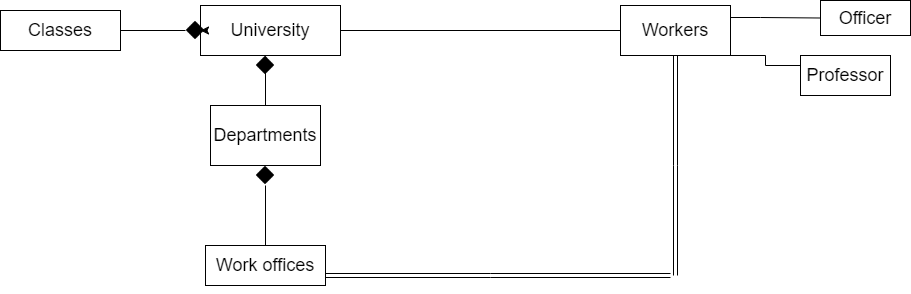

The diagram above was exported from draw.io. Its source (the exported page's mxGraphModel, read from the mxfile embedded in the PNG):
<mxGraphModel dx="2249" dy="762" grid="1" gridSize="10" guides="1" tooltips="1" connect="1" arrows="1" fold="1" page="1" pageScale="1" pageWidth="827" pageHeight="1169" math="0" shadow="0">
  <root>
    <mxCell id="0" />
    <mxCell id="1" parent="0" />
    <mxCell id="v5s2nMT85IA0hjfJbsYD-44" style="edgeStyle=orthogonalEdgeStyle;rounded=0;orthogonalLoop=1;jettySize=auto;html=1;entryX=0.364;entryY=0.5;entryDx=0;entryDy=0;entryPerimeter=0;fontSize=18;startArrow=none;" parent="1" target="v5s2nMT85IA0hjfJbsYD-24" edge="1">
      <mxGeometry relative="1" as="geometry">
        <mxPoint x="210" y="35" as="sourcePoint" />
      </mxGeometry>
    </mxCell>
    <mxCell id="v5s2nMT85IA0hjfJbsYD-1" value="&lt;font style=&quot;font-size: 18px;&quot;&gt;University&lt;/font&gt;" style="rounded=0;whiteSpace=wrap;html=1;" parent="1" vertex="1">
      <mxGeometry x="70" y="10" width="140" height="50" as="geometry" />
    </mxCell>
    <mxCell id="v5s2nMT85IA0hjfJbsYD-92" style="edgeStyle=none;shape=connector;rounded=0;orthogonalLoop=1;jettySize=auto;html=1;exitX=1;exitY=0.5;exitDx=0;exitDy=0;labelBackgroundColor=default;fontFamily=Helvetica;fontSize=18;fontColor=default;endArrow=classic;strokeColor=default;startArrow=none;" parent="1" source="v5s2nMT85IA0hjfJbsYD-34" target="v5s2nMT85IA0hjfJbsYD-1" edge="1">
      <mxGeometry relative="1" as="geometry" />
    </mxCell>
    <mxCell id="v5s2nMT85IA0hjfJbsYD-2" value="Classes" style="rounded=0;whiteSpace=wrap;html=1;fontSize=18;" parent="1" vertex="1">
      <mxGeometry x="-130" y="15" width="120" height="40" as="geometry" />
    </mxCell>
    <mxCell id="v5s2nMT85IA0hjfJbsYD-3" value="Work offices" style="rounded=0;whiteSpace=wrap;html=1;fontSize=18;" parent="1" vertex="1">
      <mxGeometry x="75" y="250" width="120" height="40" as="geometry" />
    </mxCell>
    <mxCell id="v5s2nMT85IA0hjfJbsYD-5" style="edgeStyle=orthogonalEdgeStyle;rounded=0;orthogonalLoop=1;jettySize=auto;html=1;exitX=0.5;exitY=1;exitDx=0;exitDy=0;fontSize=18;" parent="1" source="v5s2nMT85IA0hjfJbsYD-3" target="v5s2nMT85IA0hjfJbsYD-3" edge="1">
      <mxGeometry relative="1" as="geometry" />
    </mxCell>
    <mxCell id="v5s2nMT85IA0hjfJbsYD-79" style="edgeStyle=none;rounded=0;orthogonalLoop=1;jettySize=auto;html=1;fontSize=18;entryX=0.5;entryY=1;entryDx=0;entryDy=0;startArrow=none;" parent="1" source="v5s2nMT85IA0hjfJbsYD-89" target="v5s2nMT85IA0hjfJbsYD-6" edge="1">
      <mxGeometry relative="1" as="geometry" />
    </mxCell>
    <mxCell id="v5s2nMT85IA0hjfJbsYD-85" style="edgeStyle=none;shape=connector;rounded=0;orthogonalLoop=1;jettySize=auto;html=1;exitX=0.5;exitY=0;exitDx=0;exitDy=0;entryX=0.5;entryY=0;entryDx=0;entryDy=0;labelBackgroundColor=default;fontFamily=Helvetica;fontSize=18;fontColor=default;endArrow=classic;strokeColor=default;" parent="1" source="v5s2nMT85IA0hjfJbsYD-6" target="v5s2nMT85IA0hjfJbsYD-41" edge="1">
      <mxGeometry relative="1" as="geometry" />
    </mxCell>
    <mxCell id="v5s2nMT85IA0hjfJbsYD-6" value="Departments" style="rounded=0;whiteSpace=wrap;html=1;fontSize=18;" parent="1" vertex="1">
      <mxGeometry x="80" y="110" width="110" height="60" as="geometry" />
    </mxCell>
    <mxCell id="v5s2nMT85IA0hjfJbsYD-11" value="Officer" style="whiteSpace=wrap;html=1;fontSize=18;rounded=0;" parent="1" vertex="1">
      <mxGeometry x="690" y="5" width="90" height="35" as="geometry" />
    </mxCell>
    <mxCell id="v5s2nMT85IA0hjfJbsYD-15" value="Professor" style="whiteSpace=wrap;html=1;fontSize=18;rounded=0;" parent="1" vertex="1">
      <mxGeometry x="670" y="60" width="90" height="40" as="geometry" />
    </mxCell>
    <mxCell id="v5s2nMT85IA0hjfJbsYD-81" style="edgeStyle=elbowEdgeStyle;shape=link;rounded=0;orthogonalLoop=1;jettySize=auto;html=1;labelBackgroundColor=default;fontFamily=Helvetica;fontSize=18;fontColor=default;endArrow=classic;strokeColor=default;elbow=vertical;" parent="1" source="v5s2nMT85IA0hjfJbsYD-24" edge="1">
      <mxGeometry relative="1" as="geometry">
        <mxPoint x="545" y="280" as="targetPoint" />
      </mxGeometry>
    </mxCell>
    <mxCell id="v5s2nMT85IA0hjfJbsYD-24" value="Workers" style="rounded=0;whiteSpace=wrap;html=1;fontSize=18;" parent="1" vertex="1">
      <mxGeometry x="490" y="10" width="110" height="50" as="geometry" />
    </mxCell>
    <mxCell id="v5s2nMT85IA0hjfJbsYD-45" value="" style="edgeStyle=orthogonalEdgeStyle;rounded=0;orthogonalLoop=1;jettySize=auto;html=1;exitX=1;exitY=0.5;exitDx=0;exitDy=0;entryX=0.364;entryY=0.5;entryDx=0;entryDy=0;entryPerimeter=0;fontSize=18;endArrow=none;" parent="1" source="v5s2nMT85IA0hjfJbsYD-1" edge="1">
      <mxGeometry relative="1" as="geometry">
        <mxPoint x="520" y="35" as="sourcePoint" />
        <mxPoint x="217.27999999999997" y="35" as="targetPoint" />
      </mxGeometry>
    </mxCell>
    <mxCell id="v5s2nMT85IA0hjfJbsYD-41" value="" style="shape=image;html=1;verticalAlign=top;verticalLabelPosition=bottom;labelBackgroundColor=#ffffff;imageAspect=0;aspect=fixed;image=https://cdn0.iconfinder.com/data/icons/phosphor-fill-vol-2/256/diamond-fill-128.png;fontSize=18;" parent="1" vertex="1">
      <mxGeometry x="125" y="60" width="20" height="20" as="geometry" />
    </mxCell>
    <mxCell id="v5s2nMT85IA0hjfJbsYD-67" value="" style="rounded=0;orthogonalLoop=1;jettySize=auto;html=1;fontSize=18;exitX=1;exitY=1;exitDx=0;exitDy=0;endArrow=none;edgeStyle=elbowEdgeStyle;" parent="1" source="v5s2nMT85IA0hjfJbsYD-24" edge="1">
      <mxGeometry relative="1" as="geometry">
        <mxPoint x="600" y="70" as="sourcePoint" />
        <mxPoint x="670" y="70" as="targetPoint" />
      </mxGeometry>
    </mxCell>
    <mxCell id="v5s2nMT85IA0hjfJbsYD-71" value="" style="rounded=0;orthogonalLoop=1;jettySize=auto;html=1;fontSize=18;exitX=1;exitY=0.5;exitDx=0;exitDy=0;endArrow=none;edgeStyle=elbowEdgeStyle;entryX=0;entryY=0.5;entryDx=0;entryDy=0;" parent="1" target="v5s2nMT85IA0hjfJbsYD-11" edge="1">
      <mxGeometry relative="1" as="geometry">
        <mxPoint x="600" y="22" as="sourcePoint" />
        <mxPoint x="670" y="22" as="targetPoint" />
        <Array as="points">
          <mxPoint x="630" y="37" />
        </Array>
      </mxGeometry>
    </mxCell>
    <mxCell id="v5s2nMT85IA0hjfJbsYD-84" style="rounded=0;orthogonalLoop=1;jettySize=auto;html=1;fontSize=18;startArrow=none;shape=link;" parent="1" edge="1">
      <mxGeometry relative="1" as="geometry">
        <mxPoint x="540" y="280" as="sourcePoint" />
        <mxPoint x="195" y="280" as="targetPoint" />
        <Array as="points">
          <mxPoint x="360" y="280" />
        </Array>
      </mxGeometry>
    </mxCell>
    <mxCell id="v5s2nMT85IA0hjfJbsYD-89" value="" style="shape=image;html=1;verticalAlign=top;verticalLabelPosition=bottom;labelBackgroundColor=#ffffff;imageAspect=0;aspect=fixed;image=https://cdn0.iconfinder.com/data/icons/phosphor-fill-vol-2/256/diamond-fill-128.png;fontSize=18;" parent="1" vertex="1">
      <mxGeometry x="125" y="170" width="20" height="20" as="geometry" />
    </mxCell>
    <mxCell id="v5s2nMT85IA0hjfJbsYD-91" value="" style="edgeStyle=none;rounded=0;orthogonalLoop=1;jettySize=auto;html=1;fontSize=18;entryX=0.5;entryY=1;entryDx=0;entryDy=0;endArrow=none;" parent="1" source="v5s2nMT85IA0hjfJbsYD-3" target="v5s2nMT85IA0hjfJbsYD-89" edge="1">
      <mxGeometry relative="1" as="geometry">
        <mxPoint x="135" y="250" as="sourcePoint" />
        <mxPoint x="135" y="170" as="targetPoint" />
      </mxGeometry>
    </mxCell>
    <mxCell id="v5s2nMT85IA0hjfJbsYD-34" value="" style="shape=image;html=1;verticalAlign=top;verticalLabelPosition=bottom;labelBackgroundColor=#ffffff;imageAspect=0;aspect=fixed;image=https://cdn0.iconfinder.com/data/icons/phosphor-fill-vol-2/256/diamond-fill-128.png;fontSize=18;" parent="1" vertex="1">
      <mxGeometry x="55" y="25" width="20" height="20" as="geometry" />
    </mxCell>
    <mxCell id="v5s2nMT85IA0hjfJbsYD-93" value="" style="edgeStyle=none;shape=connector;rounded=0;orthogonalLoop=1;jettySize=auto;html=1;exitX=1;exitY=0.5;exitDx=0;exitDy=0;labelBackgroundColor=default;fontFamily=Helvetica;fontSize=18;fontColor=default;endArrow=none;strokeColor=default;" parent="1" source="v5s2nMT85IA0hjfJbsYD-2" target="v5s2nMT85IA0hjfJbsYD-34" edge="1">
      <mxGeometry relative="1" as="geometry">
        <mxPoint x="-10" y="35" as="sourcePoint" />
        <mxPoint x="70" y="35" as="targetPoint" />
      </mxGeometry>
    </mxCell>
  </root>
</mxGraphModel>